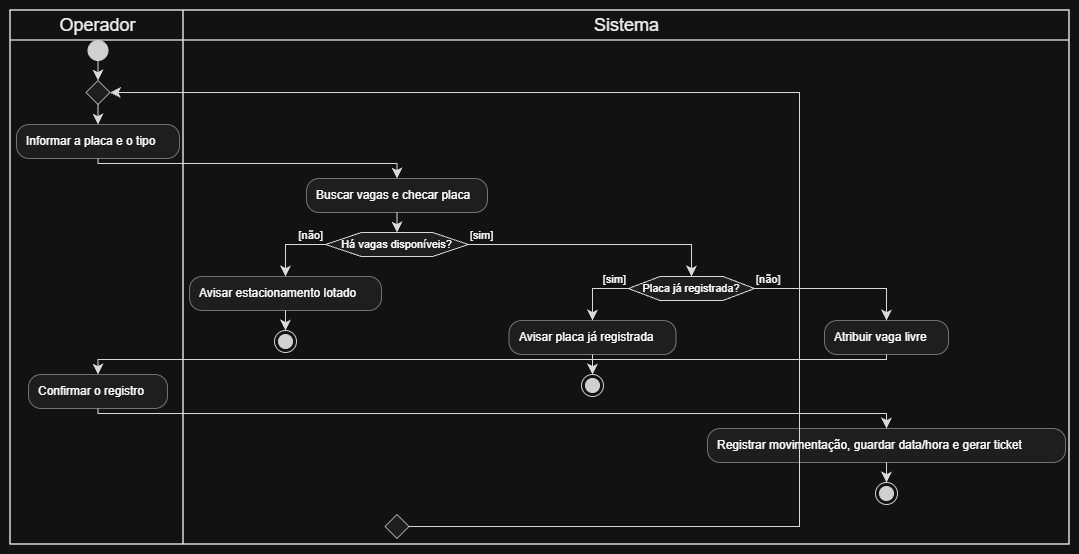

The diagram above was exported from draw.io. Its source (the exported page's mxGraphModel, read from the mxfile embedded in the PNG):
<mxGraphModel dx="1414" dy="777" grid="1" gridSize="10" guides="1" tooltips="1" connect="1" arrows="1" fold="1" page="1" pageScale="1" pageWidth="827" pageHeight="1169" math="0" shadow="0">
  <root>
    <mxCell id="0" />
    <mxCell id="1" parent="0" />
    <UserObject label="" plantUmlData="{&#10;  &quot;data&quot;: &quot;@startuml\n|Operador|\nstart\nrepeat\n  :Informar a placa e o tipo;\n  |Sistema|\n  :Buscar vagas e checar placa;\n  if (Há vagas disponíveis?) then ([não])\n    :Avisar estacionamento lotado;\n    stop\n  else ([sim])\n    if (Placa já registrada?) then ([sim])\n      :Avisar placa já registrada;\n      stop\n    else ([não])\n      :Atribuir vaga livre;\n      |Operador|\n      :Confirmar o registro;\n      |Sistema|\n      :Registrar movimentação, guardar data/hora e gerar ticket;\n      stop\n    endif\n  endif\n@enduml&quot;,&#10;  &quot;config&quot;: null&#10;}" id="pxPG1bpyLnCIPhhzUjTR-1">
      <mxCell connectable="0" parent="1" style="group;transparentBounds=1;editIcon=1;lockedGroup=0;groupPadding=10;" vertex="1">
        <mxGeometry as="geometry" />
      </mxCell>
    </UserObject>
    <UserObject label="Operador" plantUmlId="lane_47" plantUmlBaseStyle="swimlane;collapsible=0;startSize=30;fillColor=none;swimlaneFillColor=none;strokeColor=#181818;strokeWidth=1.5;fontColor=#000000;fontSize=18;fontStyle=0;html=1;" plantUmlBaseValue="Operador" id="pxPG1bpyLnCIPhhzUjTR-2">
      <mxCell parent="pxPG1bpyLnCIPhhzUjTR-1" style="swimlane;collapsible=0;startSize=30;fillColor=none;swimlaneFillColor=none;strokeColor=#181818;strokeWidth=1.5;fontColor=#000000;fontSize=18;fontStyle=0;html=1;" vertex="1">
        <mxGeometry height="534" width="173" x="30" y="30" as="geometry" />
      </mxCell>
    </UserObject>
    <UserObject label="Sistema" plantUmlId="lane_48" plantUmlBaseStyle="swimlane;collapsible=0;startSize=30;fillColor=none;swimlaneFillColor=none;strokeColor=#181818;strokeWidth=1.5;fontColor=#000000;fontSize=18;fontStyle=0;html=1;" plantUmlBaseValue="Sistema" id="pxPG1bpyLnCIPhhzUjTR-3">
      <mxCell parent="pxPG1bpyLnCIPhhzUjTR-1" style="swimlane;collapsible=0;startSize=30;fillColor=none;swimlaneFillColor=none;strokeColor=#181818;strokeWidth=1.5;fontColor=#000000;fontSize=18;fontStyle=0;html=1;" vertex="1">
        <mxGeometry height="534" width="886" x="203" y="30" as="geometry" />
      </mxCell>
    </UserObject>
    <UserObject label="" plantUmlId="start_0" plantUmlBaseStyle="ellipse;fillColor=#222222;strokeColor=#222222;" plantUmlBaseValue="" id="pxPG1bpyLnCIPhhzUjTR-4">
      <mxCell parent="pxPG1bpyLnCIPhhzUjTR-1" style="ellipse;fillColor=#222222;strokeColor=#222222;" vertex="1">
        <mxGeometry height="20" width="20" x="107.5" y="60" as="geometry" />
      </mxCell>
    </UserObject>
    <UserObject label="" plantUmlId="e_1" plantUmlBaseStyle="endArrow=classic;endSize=8;strokeColor=#181818;entryX=0.5;entryY=0;entryDx=0;entryDy=0;curved=0;rounded=0;fontSize=11;sourcePerimeterSpacing=0;targetPerimeterSpacing=0;" plantUmlBaseValue="" id="pxPG1bpyLnCIPhhzUjTR-5">
      <mxCell edge="1" parent="pxPG1bpyLnCIPhhzUjTR-1" source="pxPG1bpyLnCIPhhzUjTR-4" style="endArrow=classic;endSize=8;strokeColor=#181818;entryX=0.5;entryY=0;entryDx=0;entryDy=0;curved=0;rounded=0;fontSize=11;sourcePerimeterSpacing=0;targetPerimeterSpacing=0;" target="pxPG1bpyLnCIPhhzUjTR-6">
        <mxGeometry relative="1" as="geometry">
          <mxPoint x="117.5" y="80" as="sourcePoint" />
          <mxPoint x="117.5" y="100" as="targetPoint" />
        </mxGeometry>
      </mxCell>
    </UserObject>
    <UserObject label="" plantUmlId="rstart_3" plantUmlBaseStyle="rhombus;fillColor=#F1F1F1;strokeColor=#181818;" plantUmlBaseValue="" id="pxPG1bpyLnCIPhhzUjTR-6">
      <mxCell parent="pxPG1bpyLnCIPhhzUjTR-1" style="rhombus;fillColor=#F1F1F1;strokeColor=#181818;" vertex="1">
        <mxGeometry height="24" width="24" x="105.5" y="100" as="geometry" />
      </mxCell>
    </UserObject>
    <UserObject label="" plantUmlId="e_4" plantUmlBaseStyle="endArrow=classic;endSize=8;strokeColor=#181818;exitX=0.5;exitY=1;exitDx=0;exitDy=0;curved=0;rounded=0;fontSize=11;sourcePerimeterSpacing=0;targetPerimeterSpacing=0;" plantUmlBaseValue="" id="pxPG1bpyLnCIPhhzUjTR-7">
      <mxCell edge="1" parent="pxPG1bpyLnCIPhhzUjTR-1" source="pxPG1bpyLnCIPhhzUjTR-6" style="endArrow=classic;endSize=8;strokeColor=#181818;exitX=0.5;exitY=1;exitDx=0;exitDy=0;curved=0;rounded=0;fontSize=11;sourcePerimeterSpacing=0;targetPerimeterSpacing=0;" target="pxPG1bpyLnCIPhhzUjTR-8">
        <mxGeometry relative="1" as="geometry">
          <mxPoint x="117.5" y="124" as="sourcePoint" />
          <mxPoint x="117.5" y="144" as="targetPoint" />
        </mxGeometry>
      </mxCell>
    </UserObject>
    <UserObject label="Informar a placa e o tipo" plantUmlId="action_5" plantUmlBaseStyle="rounded=1;absoluteArcSize=1;arcSize=25;fillColor=#F1F1F1;strokeColor=#181818;strokeWidth=0.5;whiteSpace=wrap;fontSize=12;align=left;spacingLeft=8;" plantUmlBaseValue="Informar a placa e o tipo" id="pxPG1bpyLnCIPhhzUjTR-8">
      <mxCell parent="pxPG1bpyLnCIPhhzUjTR-1" style="rounded=1;absoluteArcSize=1;arcSize=25;fillColor=#F1F1F1;strokeColor=#181818;strokeWidth=0.5;whiteSpace=wrap;fontSize=12;align=left;spacingLeft=8;" vertex="1">
        <mxGeometry height="34" width="163" x="36" y="144" as="geometry" />
      </mxCell>
    </UserObject>
    <UserObject label="Buscar vagas e checar placa" plantUmlId="action_7" plantUmlBaseStyle="rounded=1;absoluteArcSize=1;arcSize=25;fillColor=#F1F1F1;strokeColor=#181818;strokeWidth=0.5;whiteSpace=wrap;fontSize=12;align=left;spacingLeft=8;" plantUmlBaseValue="Buscar vagas e checar placa" id="pxPG1bpyLnCIPhhzUjTR-9">
      <mxCell parent="pxPG1bpyLnCIPhhzUjTR-1" style="rounded=1;absoluteArcSize=1;arcSize=25;fillColor=#F1F1F1;strokeColor=#181818;strokeWidth=0.5;whiteSpace=wrap;fontSize=12;align=left;spacingLeft=8;" vertex="1">
        <mxGeometry height="34" width="181" x="326" y="198" as="geometry" />
      </mxCell>
    </UserObject>
    <UserObject label="" plantUmlId="e_8" plantUmlBaseStyle="endArrow=classic;endSize=8;strokeColor=#181818;curved=0;rounded=0;fontSize=11;sourcePerimeterSpacing=0;targetPerimeterSpacing=0;" plantUmlBaseValue="" id="pxPG1bpyLnCIPhhzUjTR-10">
      <mxCell edge="1" parent="pxPG1bpyLnCIPhhzUjTR-1" source="pxPG1bpyLnCIPhhzUjTR-8" style="endArrow=classic;endSize=8;strokeColor=#181818;curved=0;rounded=0;fontSize=11;sourcePerimeterSpacing=0;targetPerimeterSpacing=0;" target="pxPG1bpyLnCIPhhzUjTR-9">
        <mxGeometry relative="1" as="geometry">
          <Array as="points">
            <mxPoint x="117.5" y="183" />
            <mxPoint x="416.5" y="183" />
          </Array>
          <mxPoint x="117.5" y="178" as="sourcePoint" />
          <mxPoint x="416.5" y="198" as="targetPoint" />
        </mxGeometry>
      </mxCell>
    </UserObject>
    <UserObject label="Há vagas disponíveis?" plantUmlId="diamond_12" plantUmlBaseStyle="shape=hexagon;perimeter=hexagonPerimeter2;fillColor=#F1F1F1;strokeColor=#181818;whiteSpace=wrap;fontSize=11;" plantUmlBaseValue="Há vagas disponíveis?" id="pxPG1bpyLnCIPhhzUjTR-11">
      <mxCell parent="pxPG1bpyLnCIPhhzUjTR-1" style="shape=hexagon;perimeter=hexagonPerimeter2;fillColor=#F1F1F1;strokeColor=#181818;whiteSpace=wrap;fontSize=11;" vertex="1">
        <mxGeometry height="24" width="143" x="345" y="252" as="geometry" />
      </mxCell>
    </UserObject>
    <UserObject label="" plantUmlId="e_13" plantUmlBaseStyle="endArrow=classic;endSize=8;strokeColor=#181818;entryX=0.5;entryY=0;entryDx=0;entryDy=0;curved=0;rounded=0;fontSize=11;sourcePerimeterSpacing=0;targetPerimeterSpacing=0;" plantUmlBaseValue="" id="pxPG1bpyLnCIPhhzUjTR-12">
      <mxCell edge="1" parent="pxPG1bpyLnCIPhhzUjTR-1" source="pxPG1bpyLnCIPhhzUjTR-9" style="endArrow=classic;endSize=8;strokeColor=#181818;entryX=0.5;entryY=0;entryDx=0;entryDy=0;curved=0;rounded=0;fontSize=11;sourcePerimeterSpacing=0;targetPerimeterSpacing=0;" target="pxPG1bpyLnCIPhhzUjTR-11">
        <mxGeometry relative="1" as="geometry">
          <mxPoint x="416.5" y="232" as="sourcePoint" />
          <mxPoint x="416.5" y="252" as="targetPoint" />
        </mxGeometry>
      </mxCell>
    </UserObject>
    <UserObject label="[não]" plantUmlId="e_14" plantUmlBaseStyle="endArrow=classic;endSize=8;strokeColor=#181818;fontSize=11;verticalAlign=bottom;labelPosition=left;align=right;exitX=0;exitY=0.5;exitDx=0;exitDy=0;curved=0;rounded=0;sourcePerimeterSpacing=0;targetPerimeterSpacing=0;" plantUmlBaseValue="[não]" id="pxPG1bpyLnCIPhhzUjTR-13">
      <mxCell edge="1" parent="pxPG1bpyLnCIPhhzUjTR-1" source="pxPG1bpyLnCIPhhzUjTR-11" style="endArrow=classic;endSize=8;strokeColor=#181818;fontSize=11;verticalAlign=bottom;labelPosition=left;align=right;exitX=0;exitY=0.5;exitDx=0;exitDy=0;curved=0;rounded=0;sourcePerimeterSpacing=0;targetPerimeterSpacing=0;" target="pxPG1bpyLnCIPhhzUjTR-14">
        <mxGeometry relative="1" x="-1" as="geometry">
          <Array as="points">
            <mxPoint x="305" y="264" />
          </Array>
          <mxPoint x="345" y="264" as="sourcePoint" />
          <mxPoint x="305" y="296" as="targetPoint" />
        </mxGeometry>
      </mxCell>
    </UserObject>
    <UserObject label="Avisar estacionamento lotado" plantUmlId="action_16" plantUmlBaseStyle="rounded=1;absoluteArcSize=1;arcSize=25;fillColor=#F1F1F1;strokeColor=#181818;strokeWidth=0.5;whiteSpace=wrap;fontSize=12;align=left;spacingLeft=8;" plantUmlBaseValue="Avisar estacionamento lotado" id="pxPG1bpyLnCIPhhzUjTR-14">
      <mxCell parent="pxPG1bpyLnCIPhhzUjTR-1" style="rounded=1;absoluteArcSize=1;arcSize=25;fillColor=#F1F1F1;strokeColor=#181818;strokeWidth=0.5;whiteSpace=wrap;fontSize=12;align=left;spacingLeft=8;" vertex="1">
        <mxGeometry height="34" width="192" x="209" y="296" as="geometry" />
      </mxCell>
    </UserObject>
    <UserObject label="" plantUmlId="stop_17" plantUmlBaseStyle="ellipse;shape=endState;fillColor=#222222;strokeColor=#222222;" plantUmlBaseValue="" id="pxPG1bpyLnCIPhhzUjTR-15">
      <mxCell parent="pxPG1bpyLnCIPhhzUjTR-1" style="ellipse;shape=endState;fillColor=#222222;strokeColor=#222222;" vertex="1">
        <mxGeometry height="22" width="22" x="294" y="350" as="geometry" />
      </mxCell>
    </UserObject>
    <UserObject label="" plantUmlId="e_18" plantUmlBaseStyle="endArrow=classic;endSize=8;strokeColor=#181818;curved=0;rounded=0;fontSize=11;sourcePerimeterSpacing=0;targetPerimeterSpacing=0;" plantUmlBaseValue="" id="pxPG1bpyLnCIPhhzUjTR-16">
      <mxCell edge="1" parent="pxPG1bpyLnCIPhhzUjTR-1" source="pxPG1bpyLnCIPhhzUjTR-14" style="endArrow=classic;endSize=8;strokeColor=#181818;curved=0;rounded=0;fontSize=11;sourcePerimeterSpacing=0;targetPerimeterSpacing=0;" target="pxPG1bpyLnCIPhhzUjTR-15">
        <mxGeometry relative="1" as="geometry">
          <mxPoint x="305" y="330" as="sourcePoint" />
          <mxPoint x="305" y="350" as="targetPoint" />
        </mxGeometry>
      </mxCell>
    </UserObject>
    <UserObject label="[sim]" plantUmlId="e_19" plantUmlBaseStyle="endArrow=classic;endSize=8;strokeColor=#181818;fontSize=11;verticalAlign=bottom;labelPosition=right;align=left;exitX=1;exitY=0.5;exitDx=0;exitDy=0;entryX=0.5;entryY=0;entryDx=0;entryDy=0;curved=0;rounded=0;sourcePerimeterSpacing=0;targetPerimeterSpacing=0;" plantUmlBaseValue="[sim]" id="pxPG1bpyLnCIPhhzUjTR-17">
      <mxCell edge="1" parent="pxPG1bpyLnCIPhhzUjTR-1" source="pxPG1bpyLnCIPhhzUjTR-11" style="endArrow=classic;endSize=8;strokeColor=#181818;fontSize=11;verticalAlign=bottom;labelPosition=right;align=left;exitX=1;exitY=0.5;exitDx=0;exitDy=0;entryX=0.5;entryY=0;entryDx=0;entryDy=0;curved=0;rounded=0;sourcePerimeterSpacing=0;targetPerimeterSpacing=0;" target="pxPG1bpyLnCIPhhzUjTR-18">
        <mxGeometry relative="1" x="-1" as="geometry">
          <Array as="points">
            <mxPoint x="711" y="264" />
          </Array>
          <mxPoint x="488" y="264" as="sourcePoint" />
          <mxPoint x="711" y="296" as="targetPoint" />
        </mxGeometry>
      </mxCell>
    </UserObject>
    <UserObject label="Placa já registrada?" plantUmlId="diamond_22" plantUmlBaseStyle="shape=hexagon;perimeter=hexagonPerimeter2;fillColor=#F1F1F1;strokeColor=#181818;whiteSpace=wrap;fontSize=11;" plantUmlBaseValue="Placa já registrada?" id="pxPG1bpyLnCIPhhzUjTR-18">
      <mxCell parent="pxPG1bpyLnCIPhhzUjTR-1" style="shape=hexagon;perimeter=hexagonPerimeter2;fillColor=#F1F1F1;strokeColor=#181818;whiteSpace=wrap;fontSize=11;" vertex="1">
        <mxGeometry height="24" width="126" x="648" y="296" as="geometry" />
      </mxCell>
    </UserObject>
    <UserObject label="[sim]" plantUmlId="e_23" plantUmlBaseStyle="endArrow=classic;endSize=8;strokeColor=#181818;fontSize=11;verticalAlign=bottom;labelPosition=left;align=right;exitX=0;exitY=0.5;exitDx=0;exitDy=0;curved=0;rounded=0;sourcePerimeterSpacing=0;targetPerimeterSpacing=0;" plantUmlBaseValue="[sim]" id="pxPG1bpyLnCIPhhzUjTR-19">
      <mxCell edge="1" parent="pxPG1bpyLnCIPhhzUjTR-1" source="pxPG1bpyLnCIPhhzUjTR-18" style="endArrow=classic;endSize=8;strokeColor=#181818;fontSize=11;verticalAlign=bottom;labelPosition=left;align=right;exitX=0;exitY=0.5;exitDx=0;exitDy=0;curved=0;rounded=0;sourcePerimeterSpacing=0;targetPerimeterSpacing=0;" target="pxPG1bpyLnCIPhhzUjTR-20">
        <mxGeometry relative="1" x="-1" as="geometry">
          <Array as="points">
            <mxPoint x="612" y="308" />
          </Array>
          <mxPoint x="648" y="308" as="sourcePoint" />
          <mxPoint x="612" y="340" as="targetPoint" />
        </mxGeometry>
      </mxCell>
    </UserObject>
    <UserObject label="Avisar placa já registrada" plantUmlId="action_25" plantUmlBaseStyle="rounded=1;absoluteArcSize=1;arcSize=25;fillColor=#F1F1F1;strokeColor=#181818;strokeWidth=0.5;whiteSpace=wrap;fontSize=12;align=left;spacingLeft=8;" plantUmlBaseValue="Avisar placa já registrada" id="pxPG1bpyLnCIPhhzUjTR-20">
      <mxCell parent="pxPG1bpyLnCIPhhzUjTR-1" style="rounded=1;absoluteArcSize=1;arcSize=25;fillColor=#F1F1F1;strokeColor=#181818;strokeWidth=0.5;whiteSpace=wrap;fontSize=12;align=left;spacingLeft=8;" vertex="1">
        <mxGeometry height="34" width="167" x="528.5" y="340" as="geometry" />
      </mxCell>
    </UserObject>
    <UserObject label="" plantUmlId="stop_26" plantUmlBaseStyle="ellipse;shape=endState;fillColor=#222222;strokeColor=#222222;" plantUmlBaseValue="" id="pxPG1bpyLnCIPhhzUjTR-21">
      <mxCell parent="pxPG1bpyLnCIPhhzUjTR-1" style="ellipse;shape=endState;fillColor=#222222;strokeColor=#222222;" vertex="1">
        <mxGeometry height="22" width="22" x="601" y="394" as="geometry" />
      </mxCell>
    </UserObject>
    <UserObject label="" plantUmlId="e_27" plantUmlBaseStyle="endArrow=classic;endSize=8;strokeColor=#181818;curved=0;rounded=0;fontSize=11;sourcePerimeterSpacing=0;targetPerimeterSpacing=0;" plantUmlBaseValue="" id="pxPG1bpyLnCIPhhzUjTR-22">
      <mxCell edge="1" parent="pxPG1bpyLnCIPhhzUjTR-1" source="pxPG1bpyLnCIPhhzUjTR-20" style="endArrow=classic;endSize=8;strokeColor=#181818;curved=0;rounded=0;fontSize=11;sourcePerimeterSpacing=0;targetPerimeterSpacing=0;" target="pxPG1bpyLnCIPhhzUjTR-21">
        <mxGeometry relative="1" as="geometry">
          <mxPoint x="612" y="374" as="sourcePoint" />
          <mxPoint x="612" y="394" as="targetPoint" />
        </mxGeometry>
      </mxCell>
    </UserObject>
    <UserObject label="[não]" plantUmlId="e_28" plantUmlBaseStyle="endArrow=classic;endSize=8;strokeColor=#181818;fontSize=11;verticalAlign=bottom;labelPosition=right;align=left;exitX=1;exitY=0.5;exitDx=0;exitDy=0;curved=0;rounded=0;sourcePerimeterSpacing=0;targetPerimeterSpacing=0;" plantUmlBaseValue="[não]" id="pxPG1bpyLnCIPhhzUjTR-23">
      <mxCell edge="1" parent="pxPG1bpyLnCIPhhzUjTR-1" source="pxPG1bpyLnCIPhhzUjTR-18" style="endArrow=classic;endSize=8;strokeColor=#181818;fontSize=11;verticalAlign=bottom;labelPosition=right;align=left;exitX=1;exitY=0.5;exitDx=0;exitDy=0;curved=0;rounded=0;sourcePerimeterSpacing=0;targetPerimeterSpacing=0;" target="pxPG1bpyLnCIPhhzUjTR-24">
        <mxGeometry relative="1" x="-1" as="geometry">
          <Array as="points">
            <mxPoint x="906" y="308" />
          </Array>
          <mxPoint x="774" y="308" as="sourcePoint" />
          <mxPoint x="906" y="340" as="targetPoint" />
        </mxGeometry>
      </mxCell>
    </UserObject>
    <UserObject label="Atribuir vaga livre" plantUmlId="action_30" plantUmlBaseStyle="rounded=1;absoluteArcSize=1;arcSize=25;fillColor=#F1F1F1;strokeColor=#181818;strokeWidth=0.5;whiteSpace=wrap;fontSize=12;align=left;spacingLeft=8;" plantUmlBaseValue="Atribuir vaga livre" id="pxPG1bpyLnCIPhhzUjTR-24">
      <mxCell parent="pxPG1bpyLnCIPhhzUjTR-1" style="rounded=1;absoluteArcSize=1;arcSize=25;fillColor=#F1F1F1;strokeColor=#181818;strokeWidth=0.5;whiteSpace=wrap;fontSize=12;align=left;spacingLeft=8;" vertex="1">
        <mxGeometry height="34" width="124" x="844" y="340" as="geometry" />
      </mxCell>
    </UserObject>
    <UserObject label="Confirmar o registro" plantUmlId="action_32" plantUmlBaseStyle="rounded=1;absoluteArcSize=1;arcSize=25;fillColor=#F1F1F1;strokeColor=#181818;strokeWidth=0.5;whiteSpace=wrap;fontSize=12;align=left;spacingLeft=8;" plantUmlBaseValue="Confirmar o registro" id="pxPG1bpyLnCIPhhzUjTR-25">
      <mxCell parent="pxPG1bpyLnCIPhhzUjTR-1" style="rounded=1;absoluteArcSize=1;arcSize=25;fillColor=#F1F1F1;strokeColor=#181818;strokeWidth=0.5;whiteSpace=wrap;fontSize=12;align=left;spacingLeft=8;" vertex="1">
        <mxGeometry height="34" width="139" x="48" y="394" as="geometry" />
      </mxCell>
    </UserObject>
    <UserObject label="" plantUmlId="e_33" plantUmlBaseStyle="endArrow=classic;endSize=8;strokeColor=#181818;curved=0;rounded=0;fontSize=11;sourcePerimeterSpacing=0;targetPerimeterSpacing=0;" plantUmlBaseValue="" id="pxPG1bpyLnCIPhhzUjTR-26">
      <mxCell edge="1" parent="pxPG1bpyLnCIPhhzUjTR-1" source="pxPG1bpyLnCIPhhzUjTR-24" style="endArrow=classic;endSize=8;strokeColor=#181818;curved=0;rounded=0;fontSize=11;sourcePerimeterSpacing=0;targetPerimeterSpacing=0;" target="pxPG1bpyLnCIPhhzUjTR-25">
        <mxGeometry relative="1" as="geometry">
          <Array as="points">
            <mxPoint x="906" y="379" />
            <mxPoint x="117.5" y="379" />
          </Array>
          <mxPoint x="906" y="374" as="sourcePoint" />
          <mxPoint x="117.5" y="394" as="targetPoint" />
        </mxGeometry>
      </mxCell>
    </UserObject>
    <UserObject label="Registrar movimentação, guardar data/hora e gerar ticket" plantUmlId="action_37" plantUmlBaseStyle="rounded=1;absoluteArcSize=1;arcSize=25;fillColor=#F1F1F1;strokeColor=#181818;strokeWidth=0.5;whiteSpace=wrap;fontSize=12;align=left;spacingLeft=8;" plantUmlBaseValue="Registrar movimentação, guardar data/hora e gerar ticket" id="pxPG1bpyLnCIPhhzUjTR-27">
      <mxCell parent="pxPG1bpyLnCIPhhzUjTR-1" style="rounded=1;absoluteArcSize=1;arcSize=25;fillColor=#F1F1F1;strokeColor=#181818;strokeWidth=0.5;whiteSpace=wrap;fontSize=12;align=left;spacingLeft=8;" vertex="1">
        <mxGeometry height="34" width="358" x="727" y="448" as="geometry" />
      </mxCell>
    </UserObject>
    <UserObject label="" plantUmlId="e_38" plantUmlBaseStyle="endArrow=classic;endSize=8;strokeColor=#181818;curved=0;rounded=0;fontSize=11;sourcePerimeterSpacing=0;targetPerimeterSpacing=0;" plantUmlBaseValue="" id="pxPG1bpyLnCIPhhzUjTR-28">
      <mxCell edge="1" parent="pxPG1bpyLnCIPhhzUjTR-1" source="pxPG1bpyLnCIPhhzUjTR-25" style="endArrow=classic;endSize=8;strokeColor=#181818;curved=0;rounded=0;fontSize=11;sourcePerimeterSpacing=0;targetPerimeterSpacing=0;" target="pxPG1bpyLnCIPhhzUjTR-27">
        <mxGeometry relative="1" as="geometry">
          <Array as="points">
            <mxPoint x="117.5" y="433" />
            <mxPoint x="906" y="433" />
          </Array>
          <mxPoint x="117.5" y="428" as="sourcePoint" />
          <mxPoint x="906" y="448" as="targetPoint" />
        </mxGeometry>
      </mxCell>
    </UserObject>
    <UserObject label="" plantUmlId="stop_41" plantUmlBaseStyle="ellipse;shape=endState;fillColor=#222222;strokeColor=#222222;" plantUmlBaseValue="" id="pxPG1bpyLnCIPhhzUjTR-29">
      <mxCell parent="pxPG1bpyLnCIPhhzUjTR-1" style="ellipse;shape=endState;fillColor=#222222;strokeColor=#222222;" vertex="1">
        <mxGeometry height="22" width="22" x="895" y="502" as="geometry" />
      </mxCell>
    </UserObject>
    <UserObject label="" plantUmlId="e_42" plantUmlBaseStyle="endArrow=classic;endSize=8;strokeColor=#181818;curved=0;rounded=0;fontSize=11;sourcePerimeterSpacing=0;targetPerimeterSpacing=0;" plantUmlBaseValue="" id="pxPG1bpyLnCIPhhzUjTR-30">
      <mxCell edge="1" parent="pxPG1bpyLnCIPhhzUjTR-1" source="pxPG1bpyLnCIPhhzUjTR-27" style="endArrow=classic;endSize=8;strokeColor=#181818;curved=0;rounded=0;fontSize=11;sourcePerimeterSpacing=0;targetPerimeterSpacing=0;" target="pxPG1bpyLnCIPhhzUjTR-29">
        <mxGeometry relative="1" as="geometry">
          <mxPoint x="906" y="482" as="sourcePoint" />
          <mxPoint x="906" y="502" as="targetPoint" />
        </mxGeometry>
      </mxCell>
    </UserObject>
    <UserObject label="" plantUmlId="rdiamond_43" plantUmlBaseStyle="rhombus;fillColor=#F1F1F1;strokeColor=#181818;" plantUmlBaseValue="" id="pxPG1bpyLnCIPhhzUjTR-31">
      <mxCell parent="pxPG1bpyLnCIPhhzUjTR-1" style="rhombus;fillColor=#F1F1F1;strokeColor=#181818;" vertex="1">
        <mxGeometry height="24" width="24" x="404.5" y="534" as="geometry" />
      </mxCell>
    </UserObject>
    <UserObject label="" plantUmlId="e_44" plantUmlBaseStyle="endArrow=classic;endSize=8;strokeColor=#181818;exitX=1;exitY=0.5;exitDx=0;exitDy=0;entryX=1;entryY=0.5;entryDx=0;entryDy=0;curved=0;rounded=0;fontSize=11;sourcePerimeterSpacing=0;targetPerimeterSpacing=0;" plantUmlBaseValue="" id="pxPG1bpyLnCIPhhzUjTR-32">
      <mxCell edge="1" parent="pxPG1bpyLnCIPhhzUjTR-1" source="pxPG1bpyLnCIPhhzUjTR-31" style="endArrow=classic;endSize=8;strokeColor=#181818;exitX=1;exitY=0.5;exitDx=0;exitDy=0;entryX=1;entryY=0.5;entryDx=0;entryDy=0;curved=0;rounded=0;fontSize=11;sourcePerimeterSpacing=0;targetPerimeterSpacing=0;" target="pxPG1bpyLnCIPhhzUjTR-6">
        <mxGeometry relative="1" as="geometry">
          <Array as="points">
            <mxPoint x="819" y="546" />
            <mxPoint x="819" y="112" />
          </Array>
          <mxPoint x="428.5" y="546" as="sourcePoint" />
          <mxPoint x="129.5" y="112" as="targetPoint" />
        </mxGeometry>
      </mxCell>
    </UserObject>
  </root>
</mxGraphModel>